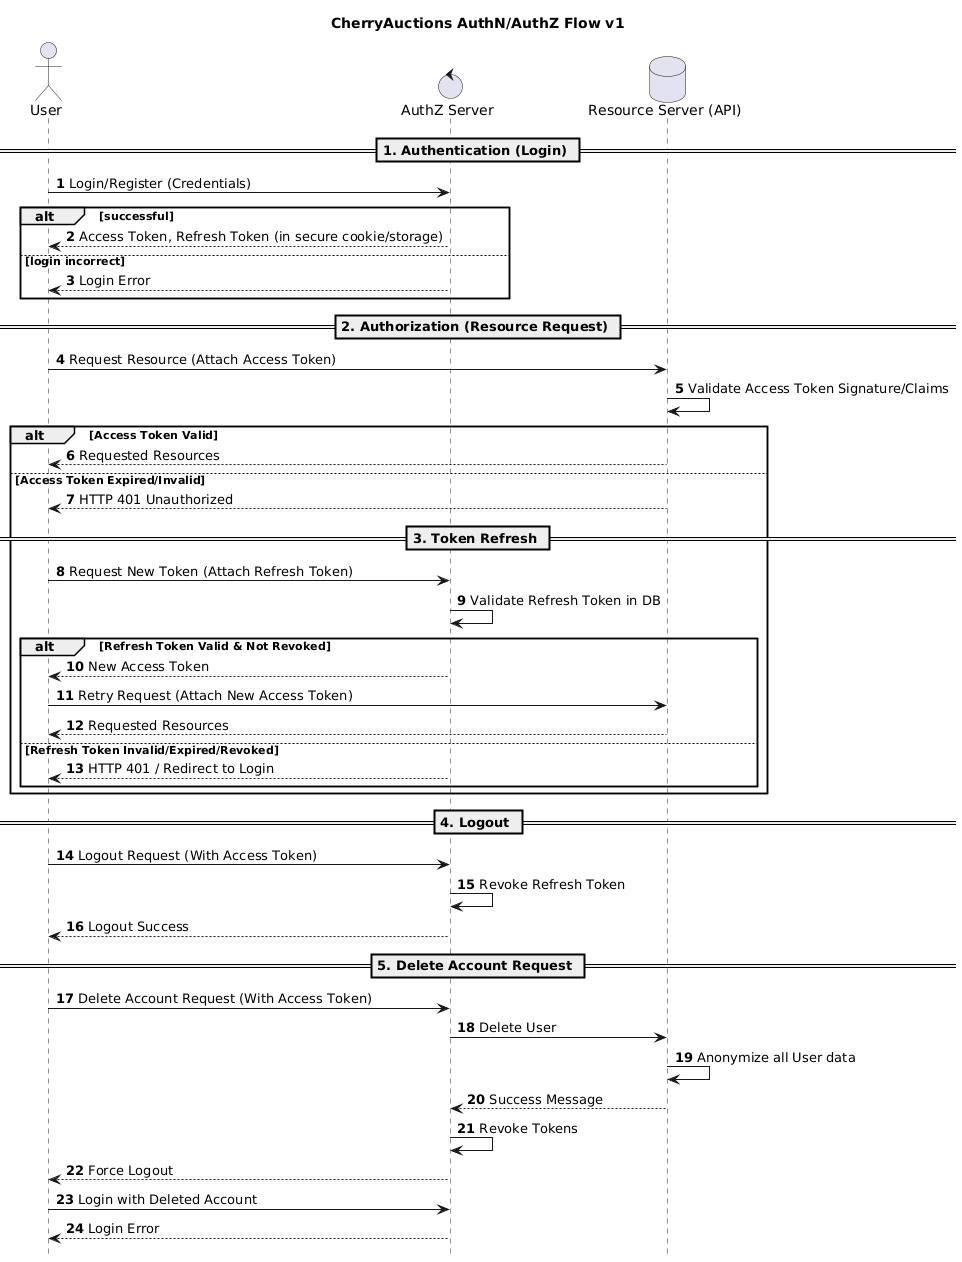

The diagram above was rendered by PlantUML. Its source (embedded in the PNG):
@startuml
title CherryAuctions AuthN/AuthZ Flow v1
hide footbox
autonumber

actor User
control AuthZ_Server as "AuthZ Server"
database Resource_Server as "Resource Server (API)"

== 1. Authentication (Login) ==

User -> AuthZ_Server : Login/Register (Credentials)
alt successful
    AuthZ_Server --> User: Access Token, Refresh Token (in secure cookie/storage)
else login incorrect
    AuthZ_Server --> User: Login Error
end

== 2. Authorization (Resource Request) ==

User -> Resource_Server : Request Resource (Attach Access Token)
Resource_Server -> Resource_Server : Validate Access Token Signature/Claims

alt Access Token Valid
    Resource_Server --> User: Requested Resources
else Access Token Expired/Invalid
    Resource_Server --> User: HTTP 401 Unauthorized
    
    == 3. Token Refresh ==

    User -> AuthZ_Server : Request New Token (Attach Refresh Token)
    AuthZ_Server -> AuthZ_Server : Validate Refresh Token in DB
    
    alt Refresh Token Valid & Not Revoked
        AuthZ_Server --> User: New Access Token
        User -> Resource_Server : Retry Request (Attach New Access Token)
        Resource_Server --> User: Requested Resources
    else Refresh Token Invalid/Expired/Revoked
        AuthZ_Server --> User: HTTP 401 / Redirect to Login
    end
end

== 4. Logout ==

User -> AuthZ_Server : Logout Request (With Access Token)
AuthZ_Server -> AuthZ_Server : Revoke Refresh Token
AuthZ_Server --> User : Logout Success

== 5. Delete Account Request ==

User -> AuthZ_Server : Delete Account Request (With Access Token)

AuthZ_Server -> Resource_Server : Delete User
Resource_Server -> Resource_Server : Anonymize all User data
Resource_Server --> AuthZ_Server : Success Message
AuthZ_Server -> AuthZ_Server : Revoke Tokens
AuthZ_Server --> User : Force Logout

User -> AuthZ_Server : Login with Deleted Account
AuthZ_Server --> User : Login Error
@enduml